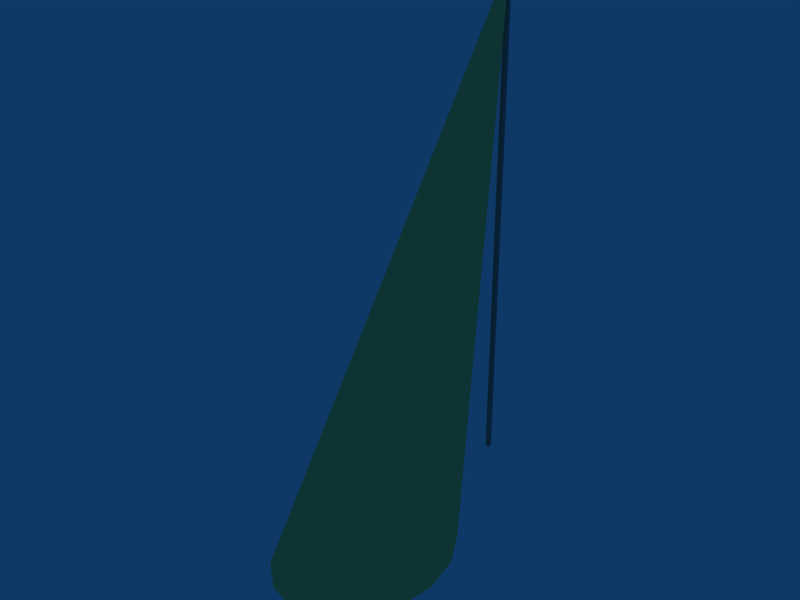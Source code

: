 # Source: ebbr_road_light.blend  (saved by Blender 2.79.0; exported with 4.5.12 LTS)
import bpy
from mathutils import Matrix  # noqa: F401  (used for matrix-valued properties, if any)

bpy.ops.wm.read_factory_settings(use_empty=True)
scene = bpy.context.scene
scene.name = 'Scene'

# ---- collections
col_collection_1 = bpy.data.collections.new('Collection 1'); scene.collection.children.link(col_collection_1)
col_collection_2 = bpy.data.collections.new('Collection 2'); scene.collection.children.link(col_collection_2)

# ---- materials (node trees are filled in below, after node groups)
mat_light = bpy.data.materials.new('Light')
mat_light.alpha_threshold = 0.0
mat_light.diffuse_color = (0.9243, 0.9678, 0.6062, 1.0)
mat_light.specular_color = (0.9391, 0.9434, 0.7521)
mat_light.roughness = 0.5
mat_light.line_color = (0.0, 0.0, 0.0, 1.0)
mat_metal = bpy.data.materials.new('Metal')
mat_metal.alpha_threshold = 0.0
mat_metal.diffuse_color = (0.56, 0.56, 0.56, 1.0)
mat_metal.specular_color = (0.7, 0.7, 0.7)
mat_metal.roughness = 0.5
mat_metal.line_color = (0.0, 0.0, 0.0, 1.0)
mat_lighting = bpy.data.materials.new('Lighting')
mat_lighting.alpha_threshold = 0.0
mat_lighting.diffuse_color = (0.9574, 0.9124, 0.5004, 1.0)
mat_lighting.specular_color = (0.9669, 0.9524, 0.06483)
mat_lighting.roughness = 0.5
mat_lighting.specular_intensity = 0.3
mat_lighting.line_color = (0.0, 0.0, 0.0, 0.1)

# ---- node groups
ng_auto_smooth = bpy.data.node_groups.new('Auto Smooth', 'GeometryNodeTree')
_s = ng_auto_smooth.interface.new_socket(name='Geometry', in_out='OUTPUT', socket_type='NodeSocketGeometry')
_s = ng_auto_smooth.interface.new_socket(name='Geometry', in_out='INPUT', socket_type='NodeSocketGeometry')
_s = ng_auto_smooth.interface.new_socket(name='Angle', in_out='INPUT', socket_type='NodeSocketFloat')
_s.subtype = 'ANGLE'
_s.min_value = 0.0
_s.max_value = 3.142
ng_auto_smooth.is_modifier = True
_N = ng_auto_smooth.nodes; _L = ng_auto_smooth.links
n0 = _N.new('NodeGroupOutput'); n0.name = 'Group Output'; n0.location = (480, -100)
n1 = _N.new('NodeGroupInput'); n1.name = 'Group Input'; n1.location = (-420, -300)
n2 = _N.new('NodeGroupInput'); n2.name = 'Group Input.001'; n2.location = (-60, -100)
n3 = _N.new('GeometryNodeSetShadeSmooth'); n3.name = 'Set Shade Smooth'; n3.location = (120, -100)
n3.domain = 'EDGE'
n4 = _N.new('GeometryNodeSetShadeSmooth'); n4.name = 'Set Shade Smooth.001'; n4.location = (300, -100)
n5 = _N.new('GeometryNodeInputMeshEdgeAngle'); n5.name = 'Edge Angle'; n5.location = (-420, -220)
n6 = _N.new('GeometryNodeInputEdgeSmooth'); n6.name = 'Is Edge Smooth'; n6.location = (-60, -160)
n7 = _N.new('GeometryNodeInputShadeSmooth'); n7.name = 'Is Face Smooth'; n7.location = (-240, -340)
n8 = _N.new('FunctionNodeBooleanMath'); n8.name = 'Boolean Math'; n8.location = (-60, -220)
n9 = _N.new('FunctionNodeCompare'); n9.name = 'Compare'; n9.location = (-240, -180)
n9.operation = 'LESS_EQUAL'
_L.new(n5.outputs[0], n9.inputs[0])
_L.new(n4.outputs[0], n0.inputs[0])
_L.new(n1.outputs[1], n9.inputs[1])
_L.new(n9.outputs[0], n8.inputs[0])
_L.new(n7.outputs[0], n8.inputs[1])
_L.new(n2.outputs[0], n3.inputs[0])
_L.new(n6.outputs[0], n3.inputs[1])
_L.new(n3.outputs[0], n4.inputs[0])
_L.new(n8.outputs[0], n3.inputs[2])
n0.is_active_output = True

# ---- material node trees

# ---- world
world_world = bpy.data.worlds.new('World'); scene.world = world_world
world_world.color = (0.05656, 0.2208, 0.4)
world_world.use_sun_shadow = False
world_world.sun_shadow_jitter_overblur = 0.0
world_world.cycles.sampling_method = 'NONE'
world_world.cycles.sample_map_resolution = 256

# ---- meshes
me_cube_002 = bpy.data.meshes.new('Cube.002')
me_cube_002.from_pydata([(-0.09025, -0.0267, 0.1896), (0.09025, -0.0267, 0.1896), (-0.09025, -0.0267, -0.1896), (0.09025, -0.0267, -0.1896)], [], [(0, 2, 3, 1)])
me_cube_002.materials.append(mat_light)
me_cube_002.use_remesh_preserve_volume = False
me_cube_002.use_remesh_preserve_attributes = False
me_cube_002.use_mirror_vertex_groups = False
me_cube_002.update()
me_cube_001 = bpy.data.meshes.new('Cube.001')
me_cube_001.from_pydata([(0.1, 0.04, -0.2), (0.1, -0.04, -0.2), (-0.1, -0.04, -0.2), (-0.1, 0.04, -0.2), (0.1, 0.04, 0.2), (0.1, -0.04, 0.2), (-0.1, -0.04, 0.2), (-0.1, 0.04, 0.2), (-0.09025, -0.04, -0.1896), (-0.09025, -0.04, 0.1896), (0.09025, -0.04, -0.1896), (0.09025, -0.04, 0.1896), (0.09025, -0.0267, -0.1896), (-0.09025, -0.0267, -0.1896), (0.09025, -0.0267, 0.1896), (-0.09025, -0.0267, 0.1896)], [], [(0, 1, 2, 3), (4, 7, 6, 5), (0, 4, 5, 1), (2, 6, 7, 3), (4, 0, 3, 7), (6, 2, 8, 9), (1, 5, 11, 10), (5, 6, 9, 11), (2, 1, 10, 8), (8, 10, 12, 13), (11, 9, 15, 14), (10, 11, 14, 12), (9, 8, 13, 15)])
me_cube_001.materials.append(mat_metal)
me_cube_001.use_remesh_preserve_volume = False
me_cube_001.use_remesh_preserve_attributes = False
me_cube_001.use_mirror_vertex_groups = False
me_cube_001.update()
me_cylinder_001 = bpy.data.meshes.new('Cylinder.001')
me_cylinder_001.from_pydata([(0.03536, 0.03536, -0.05), (0.04938, 0.007822, -0.05), (0.04455, -0.0227, -0.05), (0.0227, -0.04455, -0.05), (-0.007822, -0.04938, -0.05), (-0.03536, -0.03536, -0.05), (-0.04938, -0.007822, -0.05), (-0.04455, 0.0227, -0.05), (-0.0227, 0.04455, -0.05), (0.007822, 0.04938, -0.05), (0.03536, 0.03536, 11.95), (0.04938, 0.007822, 11.95), (0.04455, -0.0227, 11.95), (0.0227, -0.04455, 11.95), (-0.007822, -0.04938, 11.95), (-0.03536, -0.03536, 11.95), (-0.04938, -0.007821, 11.95), (-0.04455, 0.0227, 11.95), (-0.0227, 0.04455, 11.95), (0.007822, 0.04938, 11.95), (1.254e-07, 1.714e-07, 11.97)], [], [(20, 11, 10), (20, 12, 11), (20, 13, 12), (20, 14, 13), (20, 15, 14), (20, 16, 15), (20, 17, 16), (20, 18, 17), (20, 19, 18), (20, 10, 19), (0, 10, 11, 1), (1, 11, 12, 2), (2, 12, 13, 3), (3, 13, 14, 4), (4, 14, 15, 5), (5, 15, 16, 6), (6, 16, 17, 7), (7, 17, 18, 8), (8, 18, 19, 9), (10, 0, 9, 19)])
me_cylinder_001.polygons.foreach_set('use_smooth', [True] * 20)
me_cylinder_001.materials.append(mat_metal)
me_cylinder_001.use_remesh_preserve_volume = False
me_cylinder_001.use_remesh_preserve_attributes = False
me_cylinder_001.use_mirror_vertex_groups = False
me_cylinder_001.update()
me_lightcone_mesh_001 = bpy.data.meshes.new('lightcone.mesh.001')
me_lightcone_mesh_001.from_pydata([(2.194, -6.821, -2.981), (2.63, -7.619, -3.003), (2.783, -8.56, -3.029), (2.63, -9.501, -3.055), (2.194, -10.3, -3.076), (1.541, -10.83, -3.091), (0.7705, -11.02, -3.096), (0.0001071, -10.83, -3.091), (-0.653, -10.3, -3.076), (-1.089, -9.501, -3.055), (-1.243, -8.56, -3.029), (-1.089, -7.619, -3.003), (-0.653, -6.821, -2.981), (0.0001076, -6.288, -2.966), (0.7705, -6.101, -2.961), (1.541, -6.288, -2.966), (0.8085, -3.673, 9.16), (0.8372, -3.768, 9.193), (0.8297, -3.716, 9.175), (0.8297, -3.819, 9.212), (0.8085, -3.863, 9.229), (0.7768, -3.892, 9.241), (0.7026, -3.891, 9.245), (0.7396, -3.902, 9.247), (0.6714, -3.862, 9.237), (0.6433, -3.769, 9.204), (0.6506, -3.819, 9.222), (0.6714, -3.675, 9.168), (0.6506, -3.718, 9.185), (0.7026, -3.645, 9.156), (0.7396, -3.635, 9.15), (0.7768, -3.644, 9.152)], [], [(0, 16, 18, 1), (1, 18, 17, 2), (2, 17, 19, 3), (3, 19, 20, 4), (4, 20, 21, 5), (5, 21, 23, 6), (6, 23, 22, 7), (7, 22, 24, 8), (8, 24, 26, 9), (9, 26, 25, 10), (10, 25, 28, 11), (11, 28, 27, 12), (12, 27, 29, 13), (13, 29, 30, 14), (14, 30, 31, 15), (16, 0, 15, 31)])
me_lightcone_mesh_001.polygons.foreach_set('use_smooth', [True] * 16)
_uv = me_lightcone_mesh_001.uv_layers.new(name='UVTex')
_uv.uv.foreach_set('vector', [0.8536, 0.007543, 0.5375, 0.998, 0.5491, 0.9978, 0.9619, 0.007543, 0.9619, 0.007543, 0.5491, 0.9978, 0.5532, 0.9977, 1.0, 0.007543, 1.0, 0.007543, 0.5532, 0.9977, 0.5491, 0.9978, 0.9619, 0.007543, 0.9619, 0.007543, 0.5491, 0.9978, 0.5375, 0.998, 0.8536, 0.007543, 0.8536, 0.007543, 0.5375, 0.998, 0.5203, 0.9982, 0.6913, 0.007543, 0.6913, 0.007543, 0.5203, 0.9982, 0.5, 0.9985, 0.5, 0.007543, 0.5, 0.007543, 0.5, 0.9985, 0.4798, 0.9988, 0.3087, 0.007543, 0.3087, 0.007543, 0.4798, 0.9988, 0.4628, 0.9991, 0.1464, 0.007543, 0.1464, 0.007543, 0.4628, 0.9991, 0.4515, 0.9992, 0.03806, 0.007543, 0.03806, 0.007543, 0.4515, 0.9992, 0.4475, 0.9993, 0.0, 0.007543, 0.0, 0.007543, 0.4475, 0.9993, 0.4515, 0.9992, 0.03806, 0.007543, 0.03806, 0.007543, 0.4515, 0.9992, 0.4628, 0.9991, 0.1464, 0.007543, 0.1464, 0.007543, 0.4628, 0.9991, 0.4798, 0.9988, 0.3087, 0.007543, 0.3087, 0.007543, 0.4798, 0.9988, 0.5, 0.9985, 0.5, 0.007543, 0.5, 0.007543, 0.5, 0.9985, 0.5203, 0.9982, 0.6913, 0.007543, 0.5375, 0.998, 0.8536, 0.007543, 0.6913, 0.007543, 0.5203, 0.9982])
me_lightcone_mesh_001.materials.append(mat_lighting)
me_lightcone_mesh_001.use_remesh_preserve_volume = False
me_lightcone_mesh_001.use_remesh_preserve_attributes = False
me_lightcone_mesh_001.use_mirror_vertex_groups = False
me_lightcone_mesh_001.update()
me_cube_003 = bpy.data.meshes.new('Cube.003')
me_cube_003.from_pydata([(0.04991, 11.0, -0.04991), (0.04991, -1.0, -0.04991), (-0.04991, -1.0, -0.04991), (-0.04991, 11.0, -0.04991), (0.04991, 11.0, 0.04991), (0.04991, -1.0, 0.04991), (-0.04991, -1.0, 0.04991), (-0.04991, 11.0, 0.04991)], [], [(0, 1, 2, 3), (4, 7, 6, 5), (0, 4, 5, 1), (1, 5, 6, 2), (2, 6, 7, 3), (4, 0, 3, 7)])
me_cube_003.materials.append(mat_metal)
me_cube_003.use_remesh_preserve_volume = False
me_cube_003.use_remesh_preserve_attributes = False
me_cube_003.use_mirror_vertex_groups = False
me_cube_003.update()
me_cube = bpy.data.meshes.new('Cube')
me_cube.from_pydata([(0.1, 0.04, -0.2), (0.1, -0.04, -0.2), (-0.1, -0.04, -0.2), (-0.1, 0.04, -0.2), (0.1, 0.04, 0.2), (0.1, -0.04, 0.2), (-0.1, -0.04, 0.2), (-0.1, 0.04, 0.2)], [], [(0, 1, 2, 3), (4, 7, 6, 5), (0, 4, 5, 1), (2, 6, 7, 3), (4, 0, 3, 7)])
me_cube.materials.append(mat_metal)
me_cube.use_remesh_preserve_volume = False
me_cube.use_remesh_preserve_attributes = False
me_cube.use_mirror_vertex_groups = False
me_cube.update()

# ---- objects
ob_light = bpy.data.objects.new('Light', me_cube_002)
ob_lightbulbhr = bpy.data.objects.new('LightBulbHR', me_cube_001)
ob_pilarhr = bpy.data.objects.new('PilarHR', me_cylinder_001)
ob_lightcone = bpy.data.objects.new('LightCone', me_lightcone_mesh_001)
ob_pilarlr = bpy.data.objects.new('PilarLR', me_cube_003)
ob_lightbulblr = bpy.data.objects.new('LightBulbLR', me_cube)

# ---- transforms, parenting, visibility, modifiers, constraints
ob_light.location = (1.254e-07, -0.2, 11.94)
ob_light.rotation_euler = (1.222, -7.594e-17, 1.339e-17)
ob_light.lock_rotations_4d = False
ob_light.empty_display_type = 'ARROWS'
ob_light.lineart.crease_threshold = 0.0
ob_lightbulbhr.location = (1.254e-07, -0.2, 11.94)
ob_lightbulbhr.rotation_euler = (1.222, -7.594e-17, 1.339e-17)
ob_lightbulbhr.lock_rotations_4d = False
ob_lightbulbhr.empty_display_type = 'ARROWS'
ob_lightbulbhr.lineart.crease_threshold = 0.0
ob_pilarhr.location = (0.0, 0.0, 0.05)
ob_pilarhr.lock_rotations_4d = False
ob_pilarhr.empty_display_type = 'ARROWS'
ob_pilarhr.lineart.crease_threshold = 0.0
ob_lightcone.location = (-0.7455, 3.549, 2.71)
ob_lightcone.lineart.crease_threshold = 0.0
_m = ob_lightcone.modifiers.new('EdgeSplit', 'EDGE_SPLIT')
_m = ob_lightcone.modifiers.new('Auto Smooth', 'NODES')
_m.node_group = ng_auto_smooth
_gi = [s.identifier for s in ng_auto_smooth.interface.items_tree if s.item_type == 'SOCKET' and s.in_out == 'INPUT']
_m[_gi[1]] = 0.5236  # Angle
ob_pilarlr.location = (0.0, 0.0, 1.0)
ob_pilarlr.rotation_euler = (1.571, -0.0, -0.0)
ob_pilarlr.lock_rotations_4d = False
ob_pilarlr.empty_display_type = 'ARROWS'
ob_pilarlr.lineart.crease_threshold = 0.0
ob_lightbulblr.location = (1.254e-07, -0.2, 11.94)
ob_lightbulblr.rotation_euler = (1.222, -7.594e-17, 1.339e-17)
ob_lightbulblr.lock_rotations_4d = False
ob_lightbulblr.empty_display_type = 'ARROWS'
ob_lightbulblr.lineart.crease_threshold = 0.0

# ---- collection membership
col_collection_1.objects.link(ob_light)
col_collection_1.objects.link(ob_lightbulbhr)
col_collection_1.objects.link(ob_pilarhr)
col_collection_1.objects.link(ob_lightcone)
col_collection_2.objects.link(ob_pilarlr)
col_collection_2.objects.link(ob_lightbulblr)

# ---- scene / render settings (as saved in the file)
scene.frame_start = 1; scene.frame_end = 250; scene.frame_set(1)
scene.render.engine = 'BLENDER_EEVEE_NEXT'
scene.render.image_settings.file_format = 'JPEG'
scene.render.image_settings.color_mode = 'RGB'
scene.render.image_settings.compression = 90
scene.render.resolution_x = 800
scene.render.resolution_y = 600
scene.render.pixel_aspect_x = 100.0
scene.render.pixel_aspect_y = 100.0
scene.render.fps = 25
scene.render.dither_intensity = 0.0
scene.render.use_compositing = False
scene.render.use_sequencer = False
scene.render.bake_margin = 2
scene.render.bake_bias = 0.0
scene.render.use_stamp_time = False
scene.render.use_stamp_date = False
scene.render.use_stamp_frame = False
scene.render.use_stamp_camera = False
scene.render.use_stamp_scene = False
scene.render.use_stamp_filename = False
scene.render.use_stamp_render_time = False
scene.render.stamp_font_size = 0
scene.cycles.use_denoising = False
scene.cycles.samples = 10
scene.cycles.sampling_pattern = 'TABULATED_SOBOL'
scene.cycles.light_sampling_threshold = 0.0
scene.cycles.use_adaptive_sampling = False
scene.cycles.use_light_tree = False
scene.cycles.blur_glossy = 0.0
scene.cycles.volume_bounces = 1
scene.cycles.pixel_filter_type = 'GAUSSIAN'
scene.cycles.sample_clamp_indirect = 0.0
scene.view_settings.view_transform = 'Raw'
bpy.context.view_layer.update()

# ---- added for rendering (the .blend has no active camera): camera
cam_auto = bpy.data.cameras.new('AutoCamera')
cam_auto.lens = 50.0
cam_auto.sensor_width = 36.0
cam_auto.clip_end = 1000.0
ob_auto_camera = bpy.data.objects.new('AutoCamera', cam_auto)
scene.collection.objects.link(ob_auto_camera)
ob_auto_camera.location = (13.972, -20.4465, 16.9855)
ob_auto_camera.rotation_euler = (1.09748, -7.21219e-08, 0.694738)
scene.camera = ob_auto_camera
bpy.context.view_layer.update()
